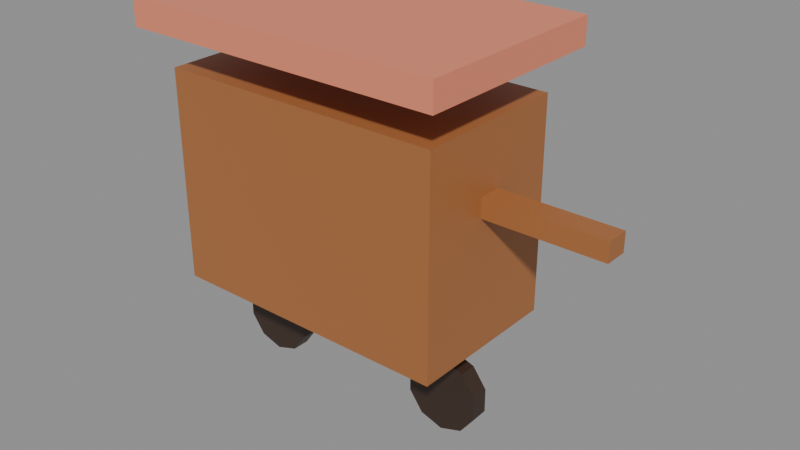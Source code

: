 # Source: prop_gerobak.blend  (saved by Blender 5.3.31; exported with 4.5.12 LTS)
import bpy
from mathutils import Matrix  # noqa: F401  (used for matrix-valued properties, if any)

bpy.ops.wm.read_factory_settings(use_empty=True)
scene = bpy.context.scene
scene.name = 'Scene'

# ---- images (referenced by path relative to the original .blend; pixels are not part of the script)
import os
ASSET_DIR = os.environ.get("B2B_ASSET_DIR", "")  # directory of the original .blend (textures are referenced by path, not embedded)
HERE = os.path.dirname(os.path.abspath(__file__))  # packed textures are extracted next to this script under _unpacked/

def load_image(name, relpath, width, height, colorspace="sRGB"):
    """Load a texture the original file referenced (path relative to the .blend, or extracted next to this script)."""
    p = next((c for c in (os.path.join(HERE, relpath), os.path.join(ASSET_DIR, relpath)) if relpath and os.path.exists(c)), "")
    if p:
        img = bpy.data.images.load(p, check_existing=True)
        img.name = name
    else:  # same state as the original file: an image datablock whose file is absent (Cycles renders it pink)
        img = bpy.data.images.new(name, width, height)
        img.source = "FILE"
        img.filepath = "//" + (relpath or name)
    img.colorspace_settings.name = colorspace
    return img
img_palet_prop_gerobak = load_image('palet_prop_gerobak', '_unpacked/palet_prop_gerobak.628f082d.png', 12, 4, 'sRGB')

# ---- materials (node trees are filled in below, after node groups)
mat_palet_prop_gerobak = bpy.data.materials.new('palet_prop_gerobak')

# ---- material node trees
mat_palet_prop_gerobak.use_nodes = True; mat_palet_prop_gerobak.node_tree.nodes.clear()
_N = mat_palet_prop_gerobak.node_tree.nodes; _L = mat_palet_prop_gerobak.node_tree.links
n0 = _N.new('ShaderNodeBsdfPrincipled'); n0.name = 'Principled BSDF'; n0.location = (-200, 100)
n0.inputs[10].default_value = 0.005
n1 = _N.new('ShaderNodeOutputMaterial'); n1.name = 'Material Output'; n1.location = (200, 100)
n2 = _N.new('ShaderNodeTexImage'); n2.name = 'Image Texture'; n2.location = (0, 0)
n2.image = img_palet_prop_gerobak
n2.interpolation = 'Closest'
_L.new(n0.outputs[0], n1.inputs[0])
_L.new(n2.outputs[0], n0.inputs[0])
n1.is_active_output = True

# ---- meshes
me_prop_gerobak = bpy.data.meshes.new('prop_gerobak')
me_prop_gerobak.from_pydata([(-0.75, -0.41, 0.53), (-0.75, -0.41, 1.63), (-0.75, 0.41, 0.53), (-0.75, 0.41, 1.63), (0.75, -0.41, 0.53), (0.75, -0.41, 1.63), (0.75, 0.41, 0.53), (0.75, 0.41, 1.63), (-0.85, -0.525, 1.83), (-0.85, -0.525, 1.97), (-0.85, 0.525, 1.83), (-0.85, 0.525, 1.97), (0.85, -0.525, 1.83), (0.85, -0.525, 1.97), (0.85, 0.525, 1.83), (0.85, 0.525, 1.97), (-0.55, 0.045, 0.4), (-0.55, -0.045, 0.4), (-0.4324, 0.045, 0.3618), (-0.4324, -0.045, 0.3618), (-0.3598, 0.045, 0.2618), (-0.3598, -0.045, 0.2618), (-0.3598, 0.045, 0.1382), (-0.3598, -0.045, 0.1382), (-0.4324, 0.045, 0.0382), (-0.4324, -0.045, 0.0382), (-0.55, 0.045, 0.0), (-0.55, -0.045, 0.0), (-0.6676, 0.045, 0.0382), (-0.6676, -0.045, 0.0382), (-0.7402, 0.045, 0.1382), (-0.7402, -0.045, 0.1382), (-0.7402, 0.045, 0.2618), (-0.7402, -0.045, 0.2618), (-0.6676, 0.045, 0.3618), (-0.6676, -0.045, 0.3618), (0.55, 0.045, 0.4), (0.55, -0.045, 0.4), (0.6676, 0.045, 0.3618), (0.6676, -0.045, 0.3618), (0.7402, 0.045, 0.2618), (0.7402, -0.045, 0.2618), (0.7402, 0.045, 0.1382), (0.7402, -0.045, 0.1382), (0.6676, 0.045, 0.0382), (0.6676, -0.045, 0.0382), (0.55, 0.045, 0.0), (0.55, -0.045, 0.0), (0.4324, 0.045, 0.0382), (0.4324, -0.045, 0.0382), (0.3598, 0.045, 0.1382), (0.3598, -0.045, 0.1382), (0.3598, 0.045, 0.2618), (0.3598, -0.045, 0.2618), (0.4324, 0.045, 0.3618), (0.4324, -0.045, 0.3618), (0.715, -0.06, 1.2), (0.715, -0.06, 1.3), (0.715, 0.06, 1.2), (0.715, 0.06, 1.3), (1.365, -0.06, 1.2), (1.365, -0.06, 1.3), (1.365, 0.06, 1.2), (1.365, 0.06, 1.3)], [], [(0, 1, 3, 2), (2, 3, 7, 6), (6, 7, 5, 4), (4, 5, 1, 0), (2, 6, 4, 0), (7, 3, 1, 5), (8, 9, 11, 10), (10, 11, 15, 14), (14, 15, 13, 12), (12, 13, 9, 8), (10, 14, 12, 8), (15, 11, 9, 13), (16, 17, 19, 18), (18, 19, 21, 20), (20, 21, 23, 22), (22, 23, 25, 24), (24, 25, 27, 26), (26, 27, 29, 28), (28, 29, 31, 30), (30, 31, 33, 32), (19, 17, 35, 33, 31, 29, 27, 25, 23, 21), (32, 33, 35, 34), (34, 35, 17, 16), (16, 18, 20, 22, 24, 26, 28, 30, 32, 34), (36, 37, 39, 38), (38, 39, 41, 40), (40, 41, 43, 42), (42, 43, 45, 44), (44, 45, 47, 46), (46, 47, 49, 48), (48, 49, 51, 50), (50, 51, 53, 52), (39, 37, 55, 53, 51, 49, 47, 45, 43, 41), (52, 53, 55, 54), (54, 55, 37, 36), (36, 38, 40, 42, 44, 46, 48, 50, 52, 54), (56, 57, 59, 58), (58, 59, 63, 62), (62, 63, 61, 60), (60, 61, 57, 56), (58, 62, 60, 56), (63, 59, 57, 61)])
_uv = me_prop_gerobak.uv_layers.new(name='UVMap')
_uv.uv.foreach_set('vector', [0.1667, 0.5, 0.1667, 0.5, 0.1667, 0.5, 0.1667, 0.5, 0.1667, 0.5, 0.1667, 0.5, 0.1667, 0.5, 0.1667, 0.5, 0.1667, 0.5, 0.1667, 0.5, 0.1667, 0.5, 0.1667, 0.5, 0.1667, 0.5, 0.1667, 0.5, 0.1667, 0.5, 0.1667, 0.5, 0.1667, 0.5, 0.1667, 0.5, 0.1667, 0.5, 0.1667, 0.5, 0.1667, 0.5, 0.1667, 0.5, 0.1667, 0.5, 0.1667, 0.5, 0.5, 0.5, 0.5, 0.5, 0.5, 0.5, 0.5, 0.5, 0.5, 0.5, 0.5, 0.5, 0.5, 0.5, 0.5, 0.5, 0.5, 0.5, 0.5, 0.5, 0.5, 0.5, 0.5, 0.5, 0.5, 0.5, 0.5, 0.5, 0.5, 0.5, 0.5, 0.5, 0.5, 0.5, 0.5, 0.5, 0.5, 0.5, 0.5, 0.5, 0.5, 0.5, 0.5, 0.5, 0.5, 0.5, 0.5, 0.5, 0.8333, 0.5, 0.8333, 0.5, 0.8333, 0.5, 0.8333, 0.5, 0.8333, 0.5, 0.8333, 0.5, 0.8333, 0.5, 0.8333, 0.5, 0.8333, 0.5, 0.8333, 0.5, 0.8333, 0.5, 0.8333, 0.5, 0.8333, 0.5, 0.8333, 0.5, 0.8333, 0.5, 0.8333, 0.5, 0.8333, 0.5, 0.8333, 0.5, 0.8333, 0.5, 0.8333, 0.5, 0.8333, 0.5, 0.8333, 0.5, 0.8333, 0.5, 0.8333, 0.5, 0.8333, 0.5, 0.8333, 0.5, 0.8333, 0.5, 0.8333, 0.5, 0.8333, 0.5, 0.8333, 0.5, 0.8333, 0.5, 0.8333, 0.5, 0.8333, 0.5, 0.8333, 0.5, 0.8333, 0.5, 0.8333, 0.5, 0.8333, 0.5, 0.8333, 0.5, 0.8333, 0.5, 0.8333, 0.5, 0.8333, 0.5, 0.8333, 0.5, 0.8333, 0.5, 0.8333, 0.5, 0.8333, 0.5, 0.8333, 0.5, 0.8333, 0.5, 0.8333, 0.5, 0.8333, 0.5, 0.8333, 0.5, 0.8333, 0.5, 0.8333, 0.5, 0.8333, 0.5, 0.8333, 0.5, 0.8333, 0.5, 0.8333, 0.5, 0.8333, 0.5, 0.8333, 0.5, 0.8333, 0.5, 0.8333, 0.5, 0.8333, 0.5, 0.8333, 0.5, 0.8333, 0.5, 0.8333, 0.5, 0.8333, 0.5, 0.8333, 0.5, 0.8333, 0.5, 0.8333, 0.5, 0.8333, 0.5, 0.8333, 0.5, 0.8333, 0.5, 0.8333, 0.5, 0.8333, 0.5, 0.8333, 0.5, 0.8333, 0.5, 0.8333, 0.5, 0.8333, 0.5, 0.8333, 0.5, 0.8333, 0.5, 0.8333, 0.5, 0.8333, 0.5, 0.8333, 0.5, 0.8333, 0.5, 0.8333, 0.5, 0.8333, 0.5, 0.8333, 0.5, 0.8333, 0.5, 0.8333, 0.5, 0.8333, 0.5, 0.8333, 0.5, 0.8333, 0.5, 0.8333, 0.5, 0.8333, 0.5, 0.8333, 0.5, 0.8333, 0.5, 0.8333, 0.5, 0.8333, 0.5, 0.8333, 0.5, 0.8333, 0.5, 0.8333, 0.5, 0.8333, 0.5, 0.8333, 0.5, 0.8333, 0.5, 0.8333, 0.5, 0.8333, 0.5, 0.8333, 0.5, 0.8333, 0.5, 0.8333, 0.5, 0.8333, 0.5, 0.8333, 0.5, 0.8333, 0.5, 0.8333, 0.5, 0.8333, 0.5, 0.8333, 0.5, 0.8333, 0.5, 0.8333, 0.5, 0.8333, 0.5, 0.8333, 0.5, 0.8333, 0.5, 0.8333, 0.5, 0.1667, 0.5, 0.1667, 0.5, 0.1667, 0.5, 0.1667, 0.5, 0.1667, 0.5, 0.1667, 0.5, 0.1667, 0.5, 0.1667, 0.5, 0.1667, 0.5, 0.1667, 0.5, 0.1667, 0.5, 0.1667, 0.5, 0.1667, 0.5, 0.1667, 0.5, 0.1667, 0.5, 0.1667, 0.5, 0.1667, 0.5, 0.1667, 0.5, 0.1667, 0.5, 0.1667, 0.5, 0.1667, 0.5, 0.1667, 0.5, 0.1667, 0.5, 0.1667, 0.5])
me_prop_gerobak.materials.append(mat_palet_prop_gerobak)
me_prop_gerobak.update()

# ---- objects
ob_prop_gerobak = bpy.data.objects.new('prop_gerobak', me_prop_gerobak)

# ---- transforms, parenting, visibility, modifiers, constraints
ob_prop_gerobak.location = (0.0, 0.0, 0.0)

# ---- collection membership
scene.collection.objects.link(ob_prop_gerobak)

# ---- scene / render settings (as saved in the file)
scene.frame_start = 1; scene.frame_end = 250; scene.frame_set(1)
scene.render.engine = 'BLENDER_EEVEE_NEXT'
scene.render.bake_bias = 0.0
scene.render.bake_samples = 0
scene.render.compositor_device = 'GPU'
scene.eevee.use_volume_custom_range = False
scene.eevee.fast_gi_thickness_near = 0.1
scene.eevee.fast_gi_thickness_far = 0.0
scene.eevee.ray_tracing_options.screen_trace_thickness = 0.1
bpy.context.view_layer.update()

# ---- added for rendering (the .blend has no active camera and no usable light): camera, sun + grey world if the file has none
cam_auto = bpy.data.cameras.new('AutoCamera')
cam_auto.lens = 50.0
cam_auto.sensor_width = 36.0
cam_auto.clip_end = 1000.0
ob_auto_camera = bpy.data.objects.new('AutoCamera', cam_auto)
scene.collection.objects.link(ob_auto_camera)
ob_auto_camera.location = (3.16713, -3.49155, 3.3127)
ob_auto_camera.rotation_euler = (1.09748, -7.21219e-08, 0.694738)
scene.camera = ob_auto_camera
light_auto_sun = bpy.data.lights.new('AutoSun', 'SUN')
light_auto_sun.energy = 3.0
light_auto_sun.angle = 0.0523599
ob_auto_sun = bpy.data.objects.new('AutoSun', light_auto_sun)
scene.collection.objects.link(ob_auto_sun)
ob_auto_sun.rotation_euler = (0.872665, 0.174533, 0.523599)
if scene.world is None:
    world_auto = bpy.data.worlds.new('AutoWorld')
    world_auto.color = (0.3, 0.3, 0.3)
    scene.world = world_auto
bpy.context.view_layer.update()
